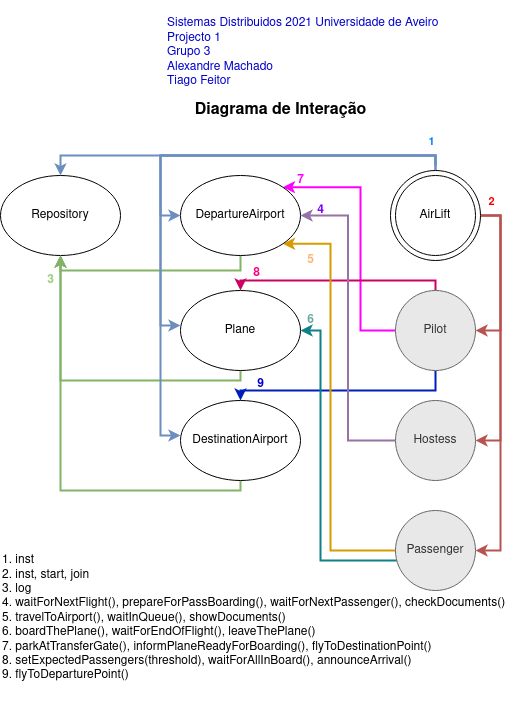

The diagram above was exported from draw.io. Its source (the exported page's mxGraphModel, read from the mxfile embedded in the PNG):
<mxGraphModel dx="1422" dy="775" grid="1" gridSize="10" guides="1" tooltips="1" connect="1" arrows="1" fold="1" page="1" pageScale="1" pageWidth="850" pageHeight="1100" math="0" shadow="0">
  <root>
    <mxCell id="0" />
    <mxCell id="1" parent="0" />
    <mxCell id="qHChMh5ESz_S71pJyAa--40" style="edgeStyle=orthogonalEdgeStyle;rounded=0;orthogonalLoop=1;jettySize=auto;html=1;entryX=1;entryY=0;entryDx=0;entryDy=0;strokeColor=#FF00FF;strokeWidth=2;" edge="1" parent="1" source="qHChMh5ESz_S71pJyAa--4" target="qHChMh5ESz_S71pJyAa--10">
      <mxGeometry relative="1" as="geometry">
        <Array as="points">
          <mxPoint x="490" y="400" />
          <mxPoint x="490" y="257" />
        </Array>
      </mxGeometry>
    </mxCell>
    <mxCell id="qHChMh5ESz_S71pJyAa--44" style="edgeStyle=orthogonalEdgeStyle;rounded=0;orthogonalLoop=1;jettySize=auto;html=1;exitX=0.5;exitY=0;exitDx=0;exitDy=0;entryX=0.5;entryY=0;entryDx=0;entryDy=0;strokeColor=#CC0066;strokeWidth=2;" edge="1" parent="1" source="qHChMh5ESz_S71pJyAa--4" target="qHChMh5ESz_S71pJyAa--8">
      <mxGeometry relative="1" as="geometry">
        <Array as="points">
          <mxPoint x="565" y="350" />
          <mxPoint x="370" y="350" />
        </Array>
      </mxGeometry>
    </mxCell>
    <mxCell id="qHChMh5ESz_S71pJyAa--46" style="edgeStyle=orthogonalEdgeStyle;rounded=0;orthogonalLoop=1;jettySize=auto;html=1;entryX=0.5;entryY=0;entryDx=0;entryDy=0;fillColor=#0050ef;strokeColor=#001DBC;strokeWidth=2;" edge="1" parent="1" source="qHChMh5ESz_S71pJyAa--4" target="qHChMh5ESz_S71pJyAa--9">
      <mxGeometry relative="1" as="geometry">
        <Array as="points">
          <mxPoint x="565" y="460" />
          <mxPoint x="370" y="460" />
        </Array>
      </mxGeometry>
    </mxCell>
    <mxCell id="qHChMh5ESz_S71pJyAa--4" value="Pilot" style="ellipse;whiteSpace=wrap;html=1;aspect=fixed;strokeColor=#666666;fontColor=#333333;fillColor=#E8E8E8;" vertex="1" parent="1">
      <mxGeometry x="525" y="360" width="80" height="80" as="geometry" />
    </mxCell>
    <mxCell id="qHChMh5ESz_S71pJyAa--32" style="edgeStyle=orthogonalEdgeStyle;rounded=0;orthogonalLoop=1;jettySize=auto;html=1;entryX=1;entryY=0.5;entryDx=0;entryDy=0;fillColor=#e1d5e7;strokeColor=#9673a6;strokeWidth=2;" edge="1" parent="1" source="qHChMh5ESz_S71pJyAa--5" target="qHChMh5ESz_S71pJyAa--10">
      <mxGeometry relative="1" as="geometry" />
    </mxCell>
    <mxCell id="qHChMh5ESz_S71pJyAa--5" value="Hostess" style="ellipse;whiteSpace=wrap;html=1;aspect=fixed;strokeColor=#666666;fontColor=#333333;fillColor=#E8E8E8;" vertex="1" parent="1">
      <mxGeometry x="525" y="470" width="80" height="80" as="geometry" />
    </mxCell>
    <mxCell id="qHChMh5ESz_S71pJyAa--35" style="edgeStyle=orthogonalEdgeStyle;rounded=0;orthogonalLoop=1;jettySize=auto;html=1;exitX=0;exitY=0.5;exitDx=0;exitDy=0;entryX=1;entryY=1;entryDx=0;entryDy=0;fillColor=#ffe6cc;strokeColor=#d79b00;strokeWidth=2;" edge="1" parent="1" source="qHChMh5ESz_S71pJyAa--6" target="qHChMh5ESz_S71pJyAa--10">
      <mxGeometry relative="1" as="geometry">
        <Array as="points">
          <mxPoint x="460" y="620" />
          <mxPoint x="460" y="313" />
        </Array>
      </mxGeometry>
    </mxCell>
    <mxCell id="qHChMh5ESz_S71pJyAa--38" style="edgeStyle=orthogonalEdgeStyle;rounded=0;orthogonalLoop=1;jettySize=auto;html=1;entryX=1;entryY=0.5;entryDx=0;entryDy=0;fillColor=#b0e3e6;strokeColor=#0e8088;strokeWidth=2;" edge="1" parent="1" source="qHChMh5ESz_S71pJyAa--6" target="qHChMh5ESz_S71pJyAa--8">
      <mxGeometry relative="1" as="geometry">
        <Array as="points">
          <mxPoint x="450" y="630" />
          <mxPoint x="450" y="400" />
        </Array>
      </mxGeometry>
    </mxCell>
    <mxCell id="qHChMh5ESz_S71pJyAa--6" value="Passenger" style="ellipse;whiteSpace=wrap;html=1;aspect=fixed;strokeColor=#666666;fontColor=#333333;fillColor=#E8E8E8;" vertex="1" parent="1">
      <mxGeometry x="525" y="580" width="80" height="80" as="geometry" />
    </mxCell>
    <mxCell id="qHChMh5ESz_S71pJyAa--7" value="&lt;div&gt;Repository&lt;/div&gt;" style="ellipse;whiteSpace=wrap;html=1;fillColor=#FFFFFF;" vertex="1" parent="1">
      <mxGeometry x="130" y="245" width="120" height="80" as="geometry" />
    </mxCell>
    <mxCell id="qHChMh5ESz_S71pJyAa--29" style="edgeStyle=orthogonalEdgeStyle;rounded=0;orthogonalLoop=1;jettySize=auto;html=1;fillColor=#d5e8d4;strokeColor=#82b366;strokeWidth=2;" edge="1" parent="1" source="qHChMh5ESz_S71pJyAa--8" target="qHChMh5ESz_S71pJyAa--7">
      <mxGeometry relative="1" as="geometry">
        <Array as="points">
          <mxPoint x="370" y="450" />
          <mxPoint x="190" y="450" />
        </Array>
      </mxGeometry>
    </mxCell>
    <mxCell id="qHChMh5ESz_S71pJyAa--8" value="Plane" style="ellipse;whiteSpace=wrap;html=1;fillColor=#FFFFFF;" vertex="1" parent="1">
      <mxGeometry x="310" y="360" width="120" height="80" as="geometry" />
    </mxCell>
    <mxCell id="qHChMh5ESz_S71pJyAa--30" style="edgeStyle=orthogonalEdgeStyle;rounded=0;orthogonalLoop=1;jettySize=auto;html=1;entryX=0.5;entryY=1;entryDx=0;entryDy=0;fillColor=#d5e8d4;strokeColor=#82b366;strokeWidth=2;" edge="1" parent="1" source="qHChMh5ESz_S71pJyAa--9" target="qHChMh5ESz_S71pJyAa--7">
      <mxGeometry relative="1" as="geometry">
        <Array as="points">
          <mxPoint x="370" y="560" />
          <mxPoint x="190" y="560" />
        </Array>
      </mxGeometry>
    </mxCell>
    <mxCell id="qHChMh5ESz_S71pJyAa--9" value="DestinationAirport" style="ellipse;whiteSpace=wrap;html=1;fillColor=#FFFFFF;" vertex="1" parent="1">
      <mxGeometry x="310" y="470" width="120" height="80" as="geometry" />
    </mxCell>
    <mxCell id="qHChMh5ESz_S71pJyAa--28" style="edgeStyle=orthogonalEdgeStyle;rounded=0;orthogonalLoop=1;jettySize=auto;html=1;entryX=0.5;entryY=1;entryDx=0;entryDy=0;exitX=0.5;exitY=1;exitDx=0;exitDy=0;fillColor=#d5e8d4;strokeColor=#82b366;strokeWidth=2;" edge="1" parent="1" source="qHChMh5ESz_S71pJyAa--10" target="qHChMh5ESz_S71pJyAa--7">
      <mxGeometry relative="1" as="geometry">
        <Array as="points">
          <mxPoint x="370" y="340" />
          <mxPoint x="190" y="340" />
        </Array>
      </mxGeometry>
    </mxCell>
    <mxCell id="qHChMh5ESz_S71pJyAa--10" value="&lt;div&gt;DepartureAirport&lt;/div&gt;" style="ellipse;whiteSpace=wrap;html=1;fillColor=#FFFFFF;" vertex="1" parent="1">
      <mxGeometry x="310" y="245" width="120" height="80" as="geometry" />
    </mxCell>
    <mxCell id="qHChMh5ESz_S71pJyAa--14" style="edgeStyle=orthogonalEdgeStyle;rounded=0;orthogonalLoop=1;jettySize=auto;html=1;entryX=0.5;entryY=0;entryDx=0;entryDy=0;fillColor=#dae8fc;strokeColor=#6c8ebf;strokeWidth=2;" edge="1" parent="1" source="qHChMh5ESz_S71pJyAa--12" target="qHChMh5ESz_S71pJyAa--7">
      <mxGeometry relative="1" as="geometry">
        <Array as="points">
          <mxPoint x="565" y="225" />
          <mxPoint x="190" y="225" />
        </Array>
      </mxGeometry>
    </mxCell>
    <mxCell id="qHChMh5ESz_S71pJyAa--15" value="1" style="edgeLabel;html=1;align=center;verticalAlign=middle;resizable=0;points=[];fontColor=#007FFF;fontStyle=1" vertex="1" connectable="0" parent="qHChMh5ESz_S71pJyAa--14">
      <mxGeometry x="-0.5024" relative="1" as="geometry">
        <mxPoint x="82" y="-15" as="offset" />
      </mxGeometry>
    </mxCell>
    <mxCell id="qHChMh5ESz_S71pJyAa--17" style="edgeStyle=orthogonalEdgeStyle;rounded=0;orthogonalLoop=1;jettySize=auto;html=1;entryX=0;entryY=0.5;entryDx=0;entryDy=0;fillColor=#dae8fc;strokeColor=#6c8ebf;strokeWidth=2;" edge="1" parent="1" source="qHChMh5ESz_S71pJyAa--12" target="qHChMh5ESz_S71pJyAa--10">
      <mxGeometry relative="1" as="geometry">
        <Array as="points">
          <mxPoint x="565" y="225" />
          <mxPoint x="290" y="225" />
          <mxPoint x="290" y="285" />
        </Array>
      </mxGeometry>
    </mxCell>
    <mxCell id="qHChMh5ESz_S71pJyAa--19" style="edgeStyle=orthogonalEdgeStyle;rounded=0;orthogonalLoop=1;jettySize=auto;html=1;entryX=0;entryY=0.5;entryDx=0;entryDy=0;fillColor=#dae8fc;strokeColor=#6c8ebf;strokeWidth=2;" edge="1" parent="1">
      <mxGeometry relative="1" as="geometry">
        <mxPoint x="565" y="235" as="sourcePoint" />
        <mxPoint x="310" y="395" as="targetPoint" />
        <Array as="points">
          <mxPoint x="565" y="225" />
          <mxPoint x="290" y="225" />
          <mxPoint x="290" y="395" />
        </Array>
      </mxGeometry>
    </mxCell>
    <mxCell id="qHChMh5ESz_S71pJyAa--20" style="edgeStyle=orthogonalEdgeStyle;rounded=0;orthogonalLoop=1;jettySize=auto;html=1;entryX=0;entryY=0.5;entryDx=0;entryDy=0;fillColor=#dae8fc;strokeColor=#6c8ebf;strokeWidth=2;" edge="1" parent="1">
      <mxGeometry relative="1" as="geometry">
        <mxPoint x="565" y="235" as="sourcePoint" />
        <mxPoint x="310" y="505" as="targetPoint" />
        <Array as="points">
          <mxPoint x="565" y="225" />
          <mxPoint x="290" y="225" />
          <mxPoint x="290" y="505" />
        </Array>
      </mxGeometry>
    </mxCell>
    <mxCell id="qHChMh5ESz_S71pJyAa--22" style="edgeStyle=orthogonalEdgeStyle;rounded=0;orthogonalLoop=1;jettySize=auto;html=1;entryX=1;entryY=0.5;entryDx=0;entryDy=0;fillColor=#f8cecc;strokeColor=#b85450;strokeWidth=2;" edge="1" parent="1" source="qHChMh5ESz_S71pJyAa--12" target="qHChMh5ESz_S71pJyAa--5">
      <mxGeometry relative="1" as="geometry">
        <Array as="points">
          <mxPoint x="630" y="285" />
          <mxPoint x="630" y="510" />
        </Array>
      </mxGeometry>
    </mxCell>
    <mxCell id="qHChMh5ESz_S71pJyAa--23" style="edgeStyle=orthogonalEdgeStyle;rounded=0;orthogonalLoop=1;jettySize=auto;html=1;entryX=1;entryY=0.5;entryDx=0;entryDy=0;fillColor=#f8cecc;strokeColor=#b85450;strokeWidth=2;" edge="1" parent="1" source="qHChMh5ESz_S71pJyAa--12" target="qHChMh5ESz_S71pJyAa--6">
      <mxGeometry relative="1" as="geometry">
        <Array as="points">
          <mxPoint x="630" y="285" />
          <mxPoint x="630" y="620" />
        </Array>
      </mxGeometry>
    </mxCell>
    <mxCell id="qHChMh5ESz_S71pJyAa--24" style="edgeStyle=orthogonalEdgeStyle;rounded=0;orthogonalLoop=1;jettySize=auto;html=1;entryX=1;entryY=0.5;entryDx=0;entryDy=0;fillColor=#f8cecc;strokeColor=#b85450;strokeWidth=2;" edge="1" parent="1" source="qHChMh5ESz_S71pJyAa--12" target="qHChMh5ESz_S71pJyAa--4">
      <mxGeometry relative="1" as="geometry">
        <Array as="points">
          <mxPoint x="630" y="285" />
          <mxPoint x="630" y="400" />
        </Array>
      </mxGeometry>
    </mxCell>
    <mxCell id="qHChMh5ESz_S71pJyAa--25" value="2" style="edgeLabel;html=1;align=center;verticalAlign=middle;resizable=0;points=[];fontColor=#FF0000;fontStyle=1" vertex="1" connectable="0" parent="qHChMh5ESz_S71pJyAa--24">
      <mxGeometry x="-0.65" y="3" relative="1" as="geometry">
        <mxPoint x="-13" y="-23" as="offset" />
      </mxGeometry>
    </mxCell>
    <mxCell id="qHChMh5ESz_S71pJyAa--12" value="" style="ellipse;whiteSpace=wrap;html=1;aspect=fixed;fillColor=#FFFFFF;gradientColor=none;" vertex="1" parent="1">
      <mxGeometry x="520" y="240" width="90" height="90" as="geometry" />
    </mxCell>
    <mxCell id="qHChMh5ESz_S71pJyAa--13" value="AirLift" style="ellipse;whiteSpace=wrap;html=1;aspect=fixed;fillColor=#FFFFFF;gradientColor=none;" vertex="1" parent="1">
      <mxGeometry x="525" y="245" width="80" height="80" as="geometry" />
    </mxCell>
    <mxCell id="qHChMh5ESz_S71pJyAa--31" value="&lt;div align=&quot;left&quot;&gt;1. inst&lt;br&gt;2. inst, start, join&lt;br&gt;3. log&lt;br&gt;&lt;/div&gt;&lt;div align=&quot;left&quot;&gt;4. waitForNextFlight(), prepareForPassBoarding(), waitForNextPassenger(), checkDocuments()&lt;/div&gt;&lt;div align=&quot;left&quot;&gt;5. travelToAirport(), waitInQueue(), showDocuments()&lt;/div&gt;&lt;div align=&quot;left&quot;&gt;6. boardThePlane(), waitForEndOfFlight(), leaveThePlane()&lt;br&gt;&lt;/div&gt;&lt;div align=&quot;left&quot;&gt;7. parkAtTransferGate(), informPlaneReadyForBoarding(), flyToDestinationPoint()&lt;br&gt;&lt;/div&gt;&lt;div&gt;8. setExpectedPassengers(threshold), waitForAllInBoard(), announceArrival()&lt;/div&gt;&lt;div&gt;9. flyToDeparturePoint()&lt;br&gt;&lt;/div&gt;&lt;div&gt;&lt;br&gt;&lt;/div&gt;" style="text;html=1;align=left;verticalAlign=middle;resizable=0;points=[];autosize=1;strokeColor=none;" vertex="1" parent="1">
      <mxGeometry x="130" y="620" width="520" height="150" as="geometry" />
    </mxCell>
    <mxCell id="qHChMh5ESz_S71pJyAa--33" value="4" style="text;html=1;align=center;verticalAlign=middle;resizable=0;points=[];autosize=1;strokeColor=none;fontStyle=1;fontColor=#7F00FF;" vertex="1" parent="1">
      <mxGeometry x="440" y="270" width="20" height="20" as="geometry" />
    </mxCell>
    <mxCell id="qHChMh5ESz_S71pJyAa--34" value="&lt;font color=&quot;#97D077&quot;&gt;3&lt;/font&gt;" style="text;html=1;align=center;verticalAlign=middle;resizable=0;points=[];autosize=1;strokeColor=none;fontStyle=1" vertex="1" parent="1">
      <mxGeometry x="170" y="340" width="20" height="20" as="geometry" />
    </mxCell>
    <mxCell id="qHChMh5ESz_S71pJyAa--36" value="5" style="text;html=1;align=center;verticalAlign=middle;resizable=0;points=[];autosize=1;strokeColor=none;fontStyle=1;fontColor=#FFB570;" vertex="1" parent="1">
      <mxGeometry x="430" y="320" width="20" height="20" as="geometry" />
    </mxCell>
    <mxCell id="qHChMh5ESz_S71pJyAa--39" value="6" style="text;html=1;align=center;verticalAlign=middle;resizable=0;points=[];autosize=1;strokeColor=none;fontStyle=1;fontColor=#67AB9F;" vertex="1" parent="1">
      <mxGeometry x="430" y="380" width="20" height="20" as="geometry" />
    </mxCell>
    <mxCell id="qHChMh5ESz_S71pJyAa--41" value="7" style="text;html=1;align=center;verticalAlign=middle;resizable=0;points=[];autosize=1;strokeColor=none;fontColor=#FF00FF;fontStyle=1" vertex="1" parent="1">
      <mxGeometry x="420" y="240" width="20" height="20" as="geometry" />
    </mxCell>
    <mxCell id="qHChMh5ESz_S71pJyAa--45" value="&lt;div&gt;8&lt;/div&gt;" style="text;html=1;align=center;verticalAlign=middle;resizable=0;points=[];autosize=1;strokeColor=none;fontColor=#FF0080;fontStyle=1" vertex="1" parent="1">
      <mxGeometry x="376" y="333" width="20" height="20" as="geometry" />
    </mxCell>
    <mxCell id="qHChMh5ESz_S71pJyAa--47" value="9" style="text;html=1;align=center;verticalAlign=middle;resizable=0;points=[];autosize=1;strokeColor=none;fontStyle=1;fontColor=#0000CC;" vertex="1" parent="1">
      <mxGeometry x="380" y="444" width="20" height="20" as="geometry" />
    </mxCell>
    <mxCell id="qHChMh5ESz_S71pJyAa--48" value="&lt;div&gt;&lt;br&gt;&lt;/div&gt;&lt;div&gt;Sistemas Distribuidos 2021 Universidade de Aveiro&lt;/div&gt;&lt;div&gt;Projecto 1&lt;br&gt;&lt;/div&gt;&lt;div align=&quot;left&quot;&gt;Grupo 3&lt;br&gt;Alexandre Machado&lt;br&gt;Tiago Feitor&lt;/div&gt;" style="text;html=1;align=left;verticalAlign=middle;resizable=0;points=[];autosize=1;strokeColor=none;fontColor=#0000CC;" vertex="1" parent="1">
      <mxGeometry x="295" y="70" width="290" height="90" as="geometry" />
    </mxCell>
    <mxCell id="qHChMh5ESz_S71pJyAa--49" value="&lt;font style=&quot;font-size: 16px&quot; color=&quot;#000000&quot;&gt;&lt;b&gt;Diagrama de Interação&lt;/b&gt;&lt;/font&gt;" style="text;html=1;align=center;verticalAlign=middle;resizable=0;points=[];autosize=1;strokeColor=none;fontColor=#0000CC;" vertex="1" parent="1">
      <mxGeometry x="315" y="170" width="190" height="20" as="geometry" />
    </mxCell>
  </root>
</mxGraphModel>